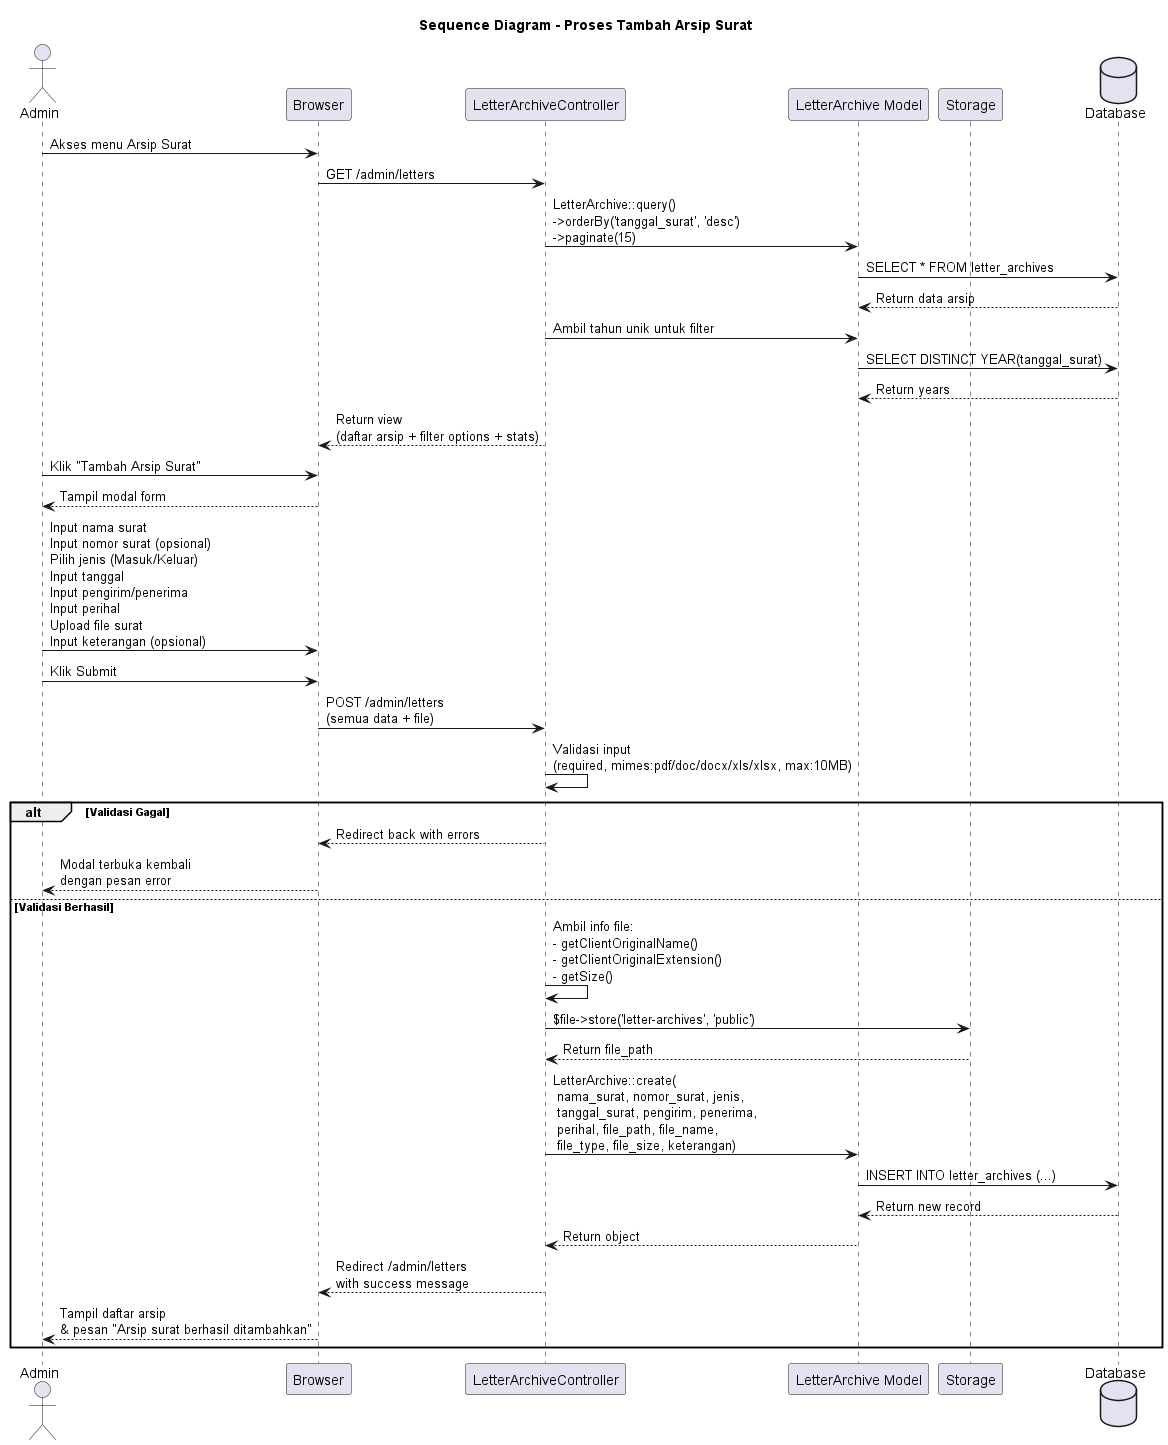

The diagram above was rendered by PlantUML. Its source (embedded in the PNG):
@startuml SD_Tambah_Arsip_Surat
title Sequence Diagram - Proses Tambah Arsip Surat

actor "Admin" as admin
participant "Browser" as browser
participant "LetterArchiveController" as controller
participant "LetterArchive Model" as model
participant "Storage" as storage
database "Database" as db

admin -> browser : Akses menu Arsip Surat
browser -> controller : GET /admin/letters
controller -> model : LetterArchive::query()\n->orderBy('tanggal_surat', 'desc')\n->paginate(15)
model -> db : SELECT * FROM letter_archives
db --> model : Return data arsip
controller -> model : Ambil tahun unik untuk filter
model -> db : SELECT DISTINCT YEAR(tanggal_surat)
db --> model : Return years
controller --> browser : Return view\n(daftar arsip + filter options + stats)

admin -> browser : Klik "Tambah Arsip Surat"
browser --> admin : Tampil modal form

admin -> browser : Input nama surat\nInput nomor surat (opsional)\nPilih jenis (Masuk/Keluar)\nInput tanggal\nInput pengirim/penerima\nInput perihal\nUpload file surat\nInput keterangan (opsional)
admin -> browser : Klik Submit
browser -> controller : POST /admin/letters\n(semua data + file)

controller -> controller : Validasi input\n(required, mimes:pdf/doc/docx/xls/xlsx, max:10MB)

alt Validasi Gagal
    controller --> browser : Redirect back with errors
    browser --> admin : Modal terbuka kembali\ndengan pesan error
else Validasi Berhasil
    controller -> controller : Ambil info file:\n- getClientOriginalName()\n- getClientOriginalExtension()\n- getSize()

    controller -> storage : $file->store('letter-archives', 'public')
    storage --> controller : Return file_path

    controller -> model : LetterArchive::create(\n nama_surat, nomor_surat, jenis,\n tanggal_surat, pengirim, penerima,\n perihal, file_path, file_name,\n file_type, file_size, keterangan)
    model -> db : INSERT INTO letter_archives (...)
    db --> model : Return new record
    model --> controller : Return object

    controller --> browser : Redirect /admin/letters\nwith success message
    browser --> admin : Tampil daftar arsip\n& pesan "Arsip surat berhasil ditambahkan"
end

@enduml